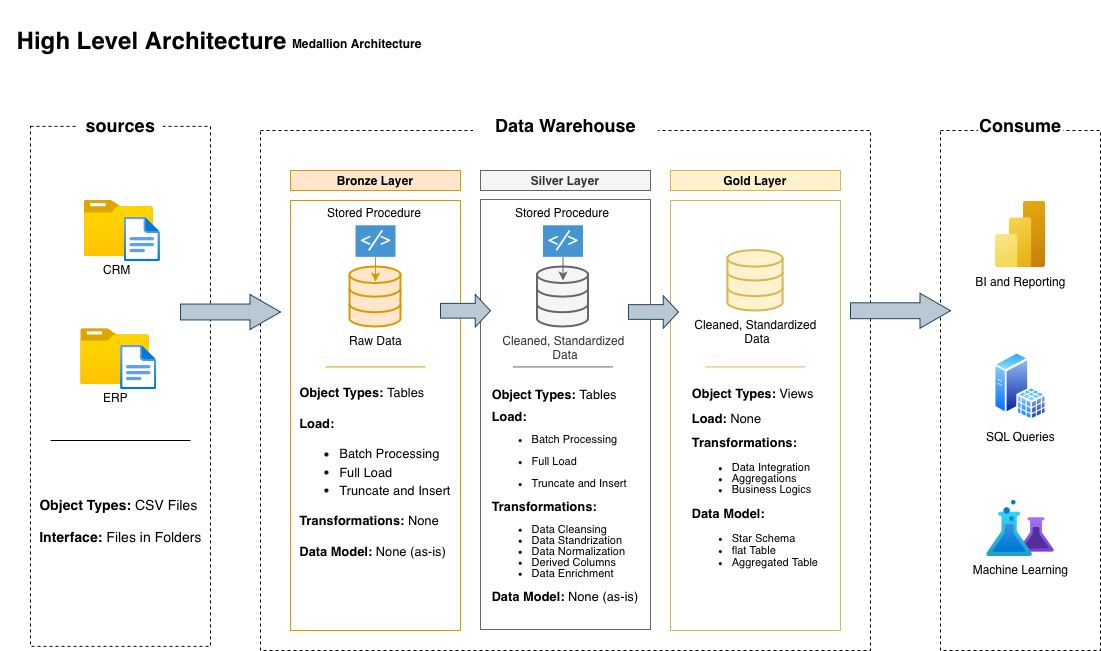

The diagram above was exported from draw.io. Its source (the exported page's mxGraphModel, read from the mxfile embedded in the PNG):
<mxGraphModel dx="1426" dy="866" grid="1" gridSize="10" guides="1" tooltips="1" connect="1" arrows="1" fold="1" page="1" pageScale="1" pageWidth="1169" pageHeight="827" math="0" shadow="0">
  <root>
    <mxCell id="0" />
    <mxCell id="1" parent="0" />
    <mxCell id="ztz4h2yNKt2xxZtfONQm-6" parent="1" style="rounded=0;whiteSpace=wrap;html=1;fillColor=none;strokeColor=#666666;fontColor=#333333;" value="" vertex="1">
      <mxGeometry height="430" width="170" x="490" y="199" as="geometry" />
    </mxCell>
    <mxCell id="ztz4h2yNKt2xxZtfONQm-5" parent="1" style="rounded=0;whiteSpace=wrap;html=1;fillColor=none;strokeColor=#d6b656;" value="" vertex="1">
      <mxGeometry height="430" width="170" x="680" y="200" as="geometry" />
    </mxCell>
    <mxCell id="duwoxHJ8Y_dvzIWUHIKA-1" parent="1" style="rounded=0;whiteSpace=wrap;html=1;fillColor=none;strokeColor=none;" value="&lt;h1&gt;High Level Architecture&amp;nbsp;&lt;/h1&gt;" vertex="1">
      <mxGeometry height="80" width="310" x="10" as="geometry" />
    </mxCell>
    <mxCell id="duwoxHJ8Y_dvzIWUHIKA-3" parent="1" style="rounded=0;whiteSpace=wrap;html=1;fillColor=none;dashed=1;" value="" vertex="1">
      <mxGeometry height="520" width="180" x="40" y="125.86" as="geometry" />
    </mxCell>
    <mxCell id="duwoxHJ8Y_dvzIWUHIKA-4" parent="1" style="rounded=0;whiteSpace=wrap;html=1;strokeColor=none;fontSize=18;fontStyle=1" value="sources" vertex="1">
      <mxGeometry height="50" width="85" x="87.5" y="100" as="geometry" />
    </mxCell>
    <mxCell id="duwoxHJ8Y_dvzIWUHIKA-5" parent="1" style="rounded=0;whiteSpace=wrap;html=1;fillColor=none;dashed=1;" value="" vertex="1">
      <mxGeometry height="520" width="610" x="270" y="130" as="geometry" />
    </mxCell>
    <mxCell id="duwoxHJ8Y_dvzIWUHIKA-6" parent="1" style="text;whiteSpace=wrap;html=1;" value="&lt;strong data-start=&quot;315&quot; data-end=&quot;366&quot; style=&quot;font-style: normal; font-variant-caps: normal; letter-spacing: normal; orphans: auto; text-align: start; text-indent: 0px; text-transform: none; white-space: normal; widows: auto; word-spacing: 0px; -webkit-text-stroke-width: 0px; text-decoration: none; caret-color: rgb(0, 0, 0); color: rgb(0, 0, 0);&quot;&gt;Medallion Architecture&lt;/strong&gt;" vertex="1">
      <mxGeometry height="30" width="160" x="300" y="30" as="geometry" />
    </mxCell>
    <mxCell id="duwoxHJ8Y_dvzIWUHIKA-7" parent="1" style="rounded=0;whiteSpace=wrap;html=1;strokeColor=none;fontSize=18;fontStyle=1" value="Data Warehouse" vertex="1">
      <mxGeometry height="50" width="185" x="482.5" y="100" as="geometry" />
    </mxCell>
    <mxCell id="duwoxHJ8Y_dvzIWUHIKA-10" parent="1" style="rounded=0;whiteSpace=wrap;html=1;fillColor=none;dashed=1;" value="" vertex="1">
      <mxGeometry height="520" width="160" x="950" y="130" as="geometry" />
    </mxCell>
    <mxCell id="duwoxHJ8Y_dvzIWUHIKA-11" parent="1" style="rounded=0;whiteSpace=wrap;html=1;strokeColor=none;fontSize=18;fontStyle=1" value="Consume" vertex="1">
      <mxGeometry height="50" width="85" x="987.5" y="100" as="geometry" />
    </mxCell>
    <mxCell id="duwoxHJ8Y_dvzIWUHIKA-12" parent="1" style="rounded=0;whiteSpace=wrap;html=1;fillColor=none;strokeColor=#d79b00;" value="" vertex="1">
      <mxGeometry height="430" width="170" x="300" y="200" as="geometry" />
    </mxCell>
    <mxCell id="duwoxHJ8Y_dvzIWUHIKA-13" parent="1" style="rounded=0;whiteSpace=wrap;html=1;fillColor=#ffe6cc;strokeColor=#d79b00;" value="&lt;b&gt;Bronze Layer&lt;/b&gt;" vertex="1">
      <mxGeometry height="20" width="170" x="300" y="170" as="geometry" />
    </mxCell>
    <mxCell id="duwoxHJ8Y_dvzIWUHIKA-16" parent="1" style="rounded=0;whiteSpace=wrap;html=1;fillColor=#f5f5f5;strokeColor=#666666;fontColor=#333333;" value="&lt;b&gt;Silver Layer&lt;/b&gt;" vertex="1">
      <mxGeometry height="20" width="170" x="490" y="170" as="geometry" />
    </mxCell>
    <mxCell id="duwoxHJ8Y_dvzIWUHIKA-20" parent="1" style="rounded=0;whiteSpace=wrap;html=1;fillColor=#fff2cc;strokeColor=#d6b656;" value="&lt;b&gt;Gold Layer&lt;/b&gt;" vertex="1">
      <mxGeometry height="20" width="170" x="680" y="170" as="geometry" />
    </mxCell>
    <mxCell id="duwoxHJ8Y_dvzIWUHIKA-21" parent="1" style="image;aspect=fixed;html=1;points=[];align=center;fontSize=12;image=img/lib/azure2/general/Folder_Blank.svg;" value="CRM&amp;nbsp;" vertex="1">
      <mxGeometry height="56.33" width="69.41" x="93.5" y="200" as="geometry" />
    </mxCell>
    <mxCell id="duwoxHJ8Y_dvzIWUHIKA-22" parent="1" style="image;aspect=fixed;html=1;points=[];align=center;fontSize=12;image=img/lib/azure2/general/File.svg;" value="" vertex="1">
      <mxGeometry height="45.05" width="36.57" x="133.5" y="216.48999999999998" as="geometry" />
    </mxCell>
    <mxCell id="duwoxHJ8Y_dvzIWUHIKA-29" parent="1" style="html=1;verticalLabelPosition=bottom;align=center;labelBackgroundColor=#ffffff;verticalAlign=top;strokeWidth=2;strokeColor=#d79b00;shadow=0;dashed=0;shape=mxgraph.ios7.icons.data;fillColor=#ffe6cc;" value="Raw Data" vertex="1">
      <mxGeometry height="60" width="51" x="359.5" y="266.5" as="geometry" />
    </mxCell>
    <mxCell id="duwoxHJ8Y_dvzIWUHIKA-37" parent="1" style="shape=singleArrow;whiteSpace=wrap;html=1;arrowWidth=0.4533333333333326;arrowSize=0.3049999999999983;fillColor=#bac8d3;strokeColor=#23445d;" value="" vertex="1">
      <mxGeometry height="35" width="100" x="190" y="294" as="geometry" />
    </mxCell>
    <mxCell id="duwoxHJ8Y_dvzIWUHIKA-38" parent="1" style="shape=singleArrow;whiteSpace=wrap;html=1;arrowWidth=0.4533333333333326;arrowSize=0.3049999999999983;fillColor=#bac8d3;strokeColor=#23445d;" value="" vertex="1">
      <mxGeometry height="32.5" width="50" x="450" y="294" as="geometry" />
    </mxCell>
    <mxCell id="duwoxHJ8Y_dvzIWUHIKA-39" parent="1" style="shape=singleArrow;whiteSpace=wrap;html=1;arrowWidth=0.4533333333333326;arrowSize=0.3049999999999983;fillColor=#bac8d3;strokeColor=#23445d;" value="" vertex="1">
      <mxGeometry height="32.5" width="50" x="638" y="295.25" as="geometry" />
    </mxCell>
    <mxCell id="duwoxHJ8Y_dvzIWUHIKA-43" parent="1" style="verticalLabelPosition=bottom;shadow=0;dashed=0;align=center;html=1;verticalAlign=top;strokeWidth=1;shape=mxgraph.mockup.markup.line;strokeColor=#d79b00;fillColor=#ffe6cc;" value="" vertex="1">
      <mxGeometry height="20" width="100" x="335" y="356.43" as="geometry" />
    </mxCell>
    <mxCell id="duwoxHJ8Y_dvzIWUHIKA-46" parent="1" style="text;html=1;whiteSpace=wrap;strokeColor=none;fillColor=none;align=center;verticalAlign=middle;rounded=0;fontSize=11;spacing=2;spacingTop=0;horizontal=1;" value="&lt;div style=&quot;line-height: 140%;&quot;&gt;&lt;h3 data-start=&quot;1777&quot; data-end=&quot;1788&quot; style=&quot;text-align: start; line-height: 140%;&quot;&gt;&lt;font style=&quot;line-height: 140%;&quot;&gt;&lt;font&gt;Object Types&lt;/font&gt;:&amp;nbsp;&lt;span data-start=&quot;1892&quot; data-end=&quot;1907&quot; style=&quot;font-weight: normal;&quot;&gt;Tables&lt;/span&gt;&lt;strong data-start=&quot;1892&quot; data-end=&quot;1907&quot;&gt;&amp;nbsp;&lt;/strong&gt;&lt;br&gt;&lt;/font&gt;&lt;/h3&gt;&lt;h3 data-start=&quot;1968&quot; data-end=&quot;1983&quot; style=&quot;text-align: start; line-height: 140%;&quot;&gt;&lt;font style=&quot;line-height: 140%;&quot;&gt;&lt;font style=&quot;line-height: 140%;&quot;&gt;Load:&amp;nbsp;&lt;/font&gt;&lt;/font&gt;&lt;/h3&gt;&lt;h3 data-start=&quot;1968&quot; data-end=&quot;1983&quot; style=&quot;text-align: start; line-height: 140%;&quot;&gt;&lt;ul style=&quot;line-height: 140%;&quot;&gt;&lt;li style=&quot;line-height: 140%;&quot;&gt;&lt;span style=&quot;font-weight: normal; line-height: 140%;&quot;&gt;&lt;font style=&quot;line-height: 140%;&quot;&gt;Batch Processing&lt;/font&gt;&lt;/span&gt;&lt;/li&gt;&lt;li style=&quot;line-height: 140%;&quot;&gt;&lt;font style=&quot;line-height: 140%;&quot;&gt;&lt;span style=&quot;font-weight: normal;&quot;&gt;Full Load&lt;/span&gt;&lt;br&gt;&lt;/font&gt;&lt;/li&gt;&lt;li style=&quot;line-height: 140%;&quot;&gt;&lt;font style=&quot;line-height: 140%;&quot;&gt;&lt;span style=&quot;font-weight: normal;&quot;&gt;Truncate and Insert&lt;/span&gt;&lt;/font&gt;&lt;/li&gt;&lt;/ul&gt;&lt;/h3&gt;&lt;div&gt;&lt;h3 data-start=&quot;1968&quot; data-end=&quot;1983&quot; style=&quot;text-align: start; line-height: 140%;&quot;&gt;&lt;font style=&quot;line-height: 140%;&quot;&gt;Transformations:&amp;nbsp;&lt;span style=&quot;font-weight: normal;&quot;&gt;None&lt;/span&gt;&lt;/font&gt;&lt;/h3&gt;&lt;/div&gt;&lt;div&gt;&lt;h3 data-start=&quot;1968&quot; data-end=&quot;1983&quot; style=&quot;text-align: start; line-height: 140%;&quot;&gt;&lt;font style=&quot;line-height: 140%;&quot;&gt;Data Model: &lt;span style=&quot;font-weight: 400;&quot;&gt;None (as-is)&lt;/span&gt;&lt;/font&gt;&lt;/h3&gt;&lt;/div&gt;&lt;/div&gt;" vertex="1">
      <mxGeometry height="120" width="153.75" x="308.13" y="412.43" as="geometry" />
    </mxCell>
    <mxCell id="duwoxHJ8Y_dvzIWUHIKA-47" parent="1" style="text;html=1;whiteSpace=wrap;strokeColor=none;fillColor=none;align=center;verticalAlign=middle;rounded=0;fontSize=11;" value="&lt;div style=&quot;line-height: 70%;&quot;&gt;&lt;h3 data-start=&quot;1777&quot; data-end=&quot;1788&quot; style=&quot;text-align: start; line-height: 70%;&quot;&gt;&lt;font style=&quot;line-height: 70%;&quot;&gt;&lt;font&gt;Object Types&lt;/font&gt;:&amp;nbsp;&lt;span data-start=&quot;1892&quot; data-end=&quot;1907&quot; style=&quot;font-weight: normal;&quot;&gt;Tables&lt;/span&gt;&lt;strong data-start=&quot;1892&quot; data-end=&quot;1907&quot;&gt;&amp;nbsp;&lt;/strong&gt;&lt;br&gt;&lt;/font&gt;&lt;/h3&gt;&lt;h3 data-start=&quot;1968&quot; data-end=&quot;1983&quot; style=&quot;text-align: start; line-height: 70%;&quot;&gt;&lt;font style=&quot;line-height: 70%;&quot;&gt;&lt;font&gt;Load:&amp;nbsp;&lt;/font&gt;&lt;/font&gt;&lt;/h3&gt;&lt;div&gt;&lt;ul style=&quot;line-height: 100%;&quot;&gt;&lt;li style=&quot;text-align: left;&quot;&gt;&lt;font style=&quot;line-height: 100%;&quot;&gt;Batch Processing&lt;/font&gt;&lt;/li&gt;&lt;li data-start=&quot;2638&quot; data-end=&quot;2666&quot;&gt;&lt;p data-start=&quot;2640&quot; data-end=&quot;2666&quot; style=&quot;text-align: left;&quot;&gt;&lt;font style=&quot;line-height: 100%;&quot;&gt;Full Load&lt;/font&gt;&lt;/p&gt;&lt;/li&gt;&lt;li data-start=&quot;2667&quot; data-end=&quot;2693&quot;&gt;&lt;p data-start=&quot;2669&quot; data-end=&quot;2693&quot; style=&quot;text-align: left;&quot;&gt;&lt;font style=&quot;line-height: 100%;&quot;&gt;Truncate and Insert&lt;/font&gt;&lt;/p&gt;&lt;/li&gt;&lt;/ul&gt;&lt;h3 data-start=&quot;1968&quot; data-end=&quot;1983&quot; style=&quot;text-align: start; line-height: 70%;&quot;&gt;&lt;font style=&quot;line-height: 70%;&quot;&gt;Transformations:&amp;nbsp;&lt;/font&gt;&lt;/h3&gt;&lt;/div&gt;&lt;div&gt;&lt;ul style=&quot;line-height: 100%;&quot;&gt;&lt;li style=&quot;text-align: left;&quot;&gt;&lt;font style=&quot;line-height: 100%;&quot;&gt;Data Cleansing&lt;/font&gt;&lt;/li&gt;&lt;li style=&quot;text-align: left;&quot;&gt;&lt;font style=&quot;line-height: 100%;&quot;&gt;Data Standrization&lt;/font&gt;&lt;/li&gt;&lt;li style=&quot;text-align: left;&quot;&gt;&lt;font style=&quot;line-height: 100%;&quot;&gt;Data Normalization&lt;/font&gt;&lt;/li&gt;&lt;li style=&quot;text-align: left;&quot;&gt;&lt;font style=&quot;line-height: 100%;&quot;&gt;Derived Columns&lt;/font&gt;&lt;/li&gt;&lt;li style=&quot;text-align: left;&quot;&gt;&lt;font style=&quot;line-height: 100%;&quot;&gt;Data Enrichment&lt;/font&gt;&lt;/li&gt;&lt;/ul&gt;&lt;/div&gt;&lt;div&gt;&lt;h3 data-start=&quot;1968&quot; data-end=&quot;1983&quot; style=&quot;text-align: start; line-height: 70%;&quot;&gt;&lt;font style=&quot;line-height: 70%;&quot;&gt;Data Model: &lt;span style=&quot;font-weight: 400;&quot;&gt;None (as-is)&lt;/span&gt;&lt;/font&gt;&lt;/h3&gt;&lt;/div&gt;&lt;/div&gt;" vertex="1">
      <mxGeometry height="210" width="154.37" x="497.82" y="389.56" as="geometry" />
    </mxCell>
    <mxCell id="duwoxHJ8Y_dvzIWUHIKA-48" parent="1" style="text;html=1;whiteSpace=wrap;strokeColor=none;fillColor=none;align=center;verticalAlign=middle;rounded=0;fontSize=11;" value="&lt;div style=&quot;line-height: 100%;&quot;&gt;&lt;h3 data-start=&quot;1777&quot; data-end=&quot;1788&quot; style=&quot;text-align: start; line-height: 100%;&quot;&gt;&lt;font style=&quot;line-height: 100%;&quot;&gt;&lt;font&gt;Object Types&lt;/font&gt;: &lt;span style=&quot;font-weight: 400;&quot;&gt;Views&lt;/span&gt;&lt;br&gt;&lt;/font&gt;&lt;/h3&gt;&lt;h3 data-start=&quot;1968&quot; data-end=&quot;1983&quot; style=&quot;text-align: start; line-height: 100%;&quot;&gt;&lt;font style=&quot;line-height: 100%;&quot;&gt;&lt;font&gt;Load: &lt;span style=&quot;font-weight: normal;&quot;&gt;None&lt;/span&gt;&lt;/font&gt;&lt;/font&gt;&lt;/h3&gt;&lt;div&gt;&lt;h3 data-start=&quot;1968&quot; data-end=&quot;1983&quot; style=&quot;text-align: start; line-height: 100%;&quot;&gt;&lt;font style=&quot;line-height: 100%;&quot;&gt;Transformations:&amp;nbsp;&lt;/font&gt;&lt;/h3&gt;&lt;/div&gt;&lt;div&gt;&lt;ul&gt;&lt;li style=&quot;text-align: left;&quot;&gt;&lt;font style=&quot;line-height: 100%;&quot;&gt;Data Integration&amp;nbsp;&lt;/font&gt;&lt;/li&gt;&lt;li style=&quot;text-align: left;&quot;&gt;&lt;font style=&quot;line-height: 100%;&quot;&gt;Aggregations&lt;/font&gt;&lt;/li&gt;&lt;li style=&quot;text-align: left;&quot;&gt;&lt;font style=&quot;line-height: 100%;&quot;&gt;Business Logics&lt;/font&gt;&lt;/li&gt;&lt;/ul&gt;&lt;/div&gt;&lt;div&gt;&lt;h3 data-start=&quot;1968&quot; data-end=&quot;1983&quot; style=&quot;text-align: start; line-height: 100%;&quot;&gt;&lt;font style=&quot;line-height: 100%;&quot;&gt;Data Model:&amp;nbsp;&lt;/font&gt;&lt;/h3&gt;&lt;/div&gt;&lt;div&gt;&lt;ul style=&quot;line-height: 110%;&quot;&gt;&lt;li style=&quot;text-align: left;&quot;&gt;&lt;font style=&quot;line-height: 110%;&quot;&gt;Star Schema&lt;/font&gt;&lt;/li&gt;&lt;li style=&quot;text-align: left;&quot;&gt;&lt;font style=&quot;line-height: 110%;&quot;&gt;flat Table&lt;/font&gt;&lt;/li&gt;&lt;li style=&quot;text-align: left;&quot;&gt;&lt;font style=&quot;line-height: 110%;&quot;&gt;Aggregated Table&lt;/font&gt;&lt;/li&gt;&lt;/ul&gt;&lt;/div&gt;&lt;/div&gt;" vertex="1">
      <mxGeometry height="230" width="154.37" x="687.81" y="362.43" as="geometry" />
    </mxCell>
    <mxCell id="duwoxHJ8Y_dvzIWUHIKA-50" parent="1" style="image;aspect=fixed;html=1;points=[];align=center;fontSize=12;image=img/lib/azure2/analytics/Power_BI_Embedded.svg;" value="BI and Reporting" vertex="1">
      <mxGeometry height="68" width="51" x="1004.5" y="200" as="geometry" />
    </mxCell>
    <mxCell id="duwoxHJ8Y_dvzIWUHIKA-51" parent="1" style="image;aspect=fixed;perimeter=ellipsePerimeter;html=1;align=center;shadow=0;dashed=0;spacingTop=3;image=img/lib/active_directory/sql_server.svg;" value="SQL Queries" vertex="1">
      <mxGeometry height="68.86" width="53.02" x="1003.49" y="351.43" as="geometry" />
    </mxCell>
    <mxCell id="duwoxHJ8Y_dvzIWUHIKA-52" parent="1" style="image;aspect=fixed;html=1;points=[];align=center;fontSize=12;image=img/lib/azure2/ai_machine_learning/Azure_Experimentation_Studio.svg;" value="Machine Learning" vertex="1">
      <mxGeometry height="56.00000000000001" width="68" x="996" y="500" as="geometry" />
    </mxCell>
    <mxCell id="duwoxHJ8Y_dvzIWUHIKA-53" parent="1" style="shape=singleArrow;whiteSpace=wrap;html=1;arrowWidth=0.4533333333333326;arrowSize=0.3049999999999983;fillColor=#bac8d3;strokeColor=#23445d;" value="" vertex="1">
      <mxGeometry height="35" width="100" x="860" y="292.75" as="geometry" />
    </mxCell>
    <mxCell id="ztz4h2yNKt2xxZtfONQm-3" parent="1" style="image;aspect=fixed;html=1;points=[];align=center;fontSize=12;image=img/lib/azure2/general/Folder_Blank.svg;" value="ERP" vertex="1">
      <mxGeometry height="56.33" width="69.41" x="89.92" y="328.02000000000004" as="geometry" />
    </mxCell>
    <mxCell id="ztz4h2yNKt2xxZtfONQm-4" parent="1" style="image;aspect=fixed;html=1;points=[];align=center;fontSize=12;image=img/lib/azure2/general/File.svg;" value="" vertex="1">
      <mxGeometry height="45.05" width="36.57" x="129.92000000000002" y="344.51000000000005" as="geometry" />
    </mxCell>
    <mxCell id="ztz4h2yNKt2xxZtfONQm-8" parent="1" style="text;whiteSpace=wrap;html=1;" value="&lt;span data-start=&quot;315&quot; data-end=&quot;366&quot; style=&quot;font-style: normal; font-variant-caps: normal; letter-spacing: normal; text-align: start; text-indent: 0px; text-transform: none; white-space: normal; word-spacing: 0px; -webkit-text-stroke-width: 0px; text-decoration: none; caret-color: rgb(0, 0, 0); color: rgb(0, 0, 0);&quot;&gt;Stored Procedure&lt;/span&gt;" vertex="1">
      <mxGeometry height="30" width="100" x="335" y="199" as="geometry" />
    </mxCell>
    <mxCell id="ztz4h2yNKt2xxZtfONQm-9" parent="1" style="shadow=0;dashed=0;html=1;strokeColor=none;fillColor=#4495D1;labelPosition=center;verticalLabelPosition=bottom;verticalAlign=top;align=center;outlineConnect=0;shape=mxgraph.veeam.script;" value="" vertex="1">
      <mxGeometry height="31.54" width="40" x="365" y="224.79" as="geometry" />
    </mxCell>
    <mxCell id="ztz4h2yNKt2xxZtfONQm-10" parent="1" style="html=1;verticalLabelPosition=bottom;align=center;labelBackgroundColor=#ffffff;verticalAlign=top;strokeWidth=2;strokeColor=#666666;shadow=0;dashed=0;shape=mxgraph.ios7.icons.data;fillColor=#f5f5f5;fontColor=#333333;" value="Cleaned, Standardized&lt;div&gt;&amp;nbsp;Data&lt;/div&gt;" vertex="1">
      <mxGeometry height="60" width="51" x="547" y="266.5" as="geometry" />
    </mxCell>
    <mxCell id="ztz4h2yNKt2xxZtfONQm-11" parent="1" style="verticalLabelPosition=bottom;shadow=0;dashed=0;align=center;html=1;verticalAlign=top;strokeWidth=1;shape=mxgraph.mockup.markup.line;strokeColor=#666666;fillColor=#f5f5f5;fontColor=#333333;" value="" vertex="1">
      <mxGeometry height="20" width="100" x="522.5" y="356.43" as="geometry" />
    </mxCell>
    <mxCell id="ztz4h2yNKt2xxZtfONQm-12" parent="1" style="text;whiteSpace=wrap;html=1;" value="&lt;span data-start=&quot;315&quot; data-end=&quot;366&quot; style=&quot;font-style: normal; font-variant-caps: normal; letter-spacing: normal; text-align: start; text-indent: 0px; text-transform: none; white-space: normal; word-spacing: 0px; -webkit-text-stroke-width: 0px; text-decoration: none; caret-color: rgb(0, 0, 0); color: rgb(0, 0, 0);&quot;&gt;Stored Procedure&lt;/span&gt;" vertex="1">
      <mxGeometry height="30" width="100" x="522.5" y="199" as="geometry" />
    </mxCell>
    <mxCell id="ztz4h2yNKt2xxZtfONQm-13" parent="1" style="shadow=0;dashed=0;html=1;strokeColor=none;fillColor=#4495D1;labelPosition=center;verticalLabelPosition=bottom;verticalAlign=top;align=center;outlineConnect=0;shape=mxgraph.veeam.script;" value="" vertex="1">
      <mxGeometry height="31.54" width="40" x="552.5" y="224.78999999999996" as="geometry" />
    </mxCell>
    <mxCell id="ztz4h2yNKt2xxZtfONQm-15" edge="1" parent="1" source="ztz4h2yNKt2xxZtfONQm-9" style="endArrow=classic;html=1;rounded=0;entryX=0.5;entryY=0.242;entryDx=0;entryDy=0;entryPerimeter=0;fillColor=#ffe6cc;strokeColor=#d79b00;" target="duwoxHJ8Y_dvzIWUHIKA-29" value="">
      <mxGeometry height="50" relative="1" width="50" as="geometry">
        <mxPoint x="440" y="490" as="sourcePoint" />
        <mxPoint x="490" y="440" as="targetPoint" />
      </mxGeometry>
    </mxCell>
    <mxCell id="ztz4h2yNKt2xxZtfONQm-16" edge="1" parent="1" source="ztz4h2yNKt2xxZtfONQm-13" style="endArrow=classic;html=1;rounded=0;entryX=0.5;entryY=0.225;entryDx=0;entryDy=0;entryPerimeter=0;fillColor=#f5f5f5;strokeColor=#666666;" target="ztz4h2yNKt2xxZtfONQm-10" value="">
      <mxGeometry height="50" relative="1" width="50" as="geometry">
        <mxPoint x="440" y="490" as="sourcePoint" />
        <mxPoint x="490" y="440" as="targetPoint" />
      </mxGeometry>
    </mxCell>
    <mxCell id="ztz4h2yNKt2xxZtfONQm-17" parent="1" style="html=1;verticalLabelPosition=bottom;align=center;labelBackgroundColor=#ffffff;verticalAlign=top;strokeWidth=2;strokeColor=#d6b656;shadow=0;dashed=0;shape=mxgraph.ios7.icons.data;fillColor=#fff2cc;" value="Cleaned, Standardized&lt;div&gt;&amp;nbsp;Data&lt;/div&gt;" vertex="1">
      <mxGeometry height="60.54" width="55.25" x="737.38" y="250" as="geometry" />
    </mxCell>
    <mxCell id="ztz4h2yNKt2xxZtfONQm-20" parent="1" style="verticalLabelPosition=bottom;shadow=0;dashed=0;align=center;html=1;verticalAlign=top;strokeWidth=1;shape=mxgraph.mockup.markup.line;strokeColor=#d6b656;fillColor=#fff2cc;" value="" vertex="1">
      <mxGeometry height="20" width="100" x="715" y="356.43" as="geometry" />
    </mxCell>
    <mxCell id="ztz4h2yNKt2xxZtfONQm-21" parent="1" style="verticalLabelPosition=bottom;shadow=0;dashed=0;align=center;html=1;verticalAlign=top;strokeWidth=1;shape=mxgraph.mockup.markup.line;strokeColor=#000000;fillColor=#f5f5f5;fontColor=#333333;" value="" vertex="1">
      <mxGeometry height="20" width="140" x="60" y="430" as="geometry" />
    </mxCell>
    <mxCell id="ztz4h2yNKt2xxZtfONQm-22" parent="1" style="text;html=1;whiteSpace=wrap;strokeColor=none;fillColor=none;align=center;verticalAlign=middle;rounded=0;fontSize=12;spacing=2;spacingTop=0;horizontal=1;" value="&lt;div style=&quot;line-height: 140%;&quot;&gt;&lt;h3 data-start=&quot;1777&quot; data-end=&quot;1788&quot; style=&quot;text-align: start; line-height: 140%;&quot;&gt;&lt;font style=&quot;line-height: 140%;&quot;&gt;&lt;font&gt;Object Types&lt;/font&gt;: &lt;span style=&quot;font-weight: 400;&quot;&gt;CSV Files&lt;/span&gt;&lt;/font&gt;&lt;/h3&gt;&lt;div&gt;&lt;font style=&quot;line-height: 140%;&quot;&gt;&lt;h3 data-start=&quot;1777&quot; data-end=&quot;1788&quot; style=&quot;text-align: start; line-height: 14.742px;&quot;&gt;&lt;font style=&quot;line-height: 15.4px;&quot;&gt;Interface:&amp;nbsp;&lt;span style=&quot;font-weight: 400;&quot;&gt;Files in Folders&lt;/span&gt;&lt;/font&gt;&lt;/h3&gt;&lt;/font&gt;&lt;/div&gt;&lt;/div&gt;" vertex="1">
      <mxGeometry height="120" width="166.87" x="46.56" y="460" as="geometry" />
    </mxCell>
  </root>
</mxGraphModel>